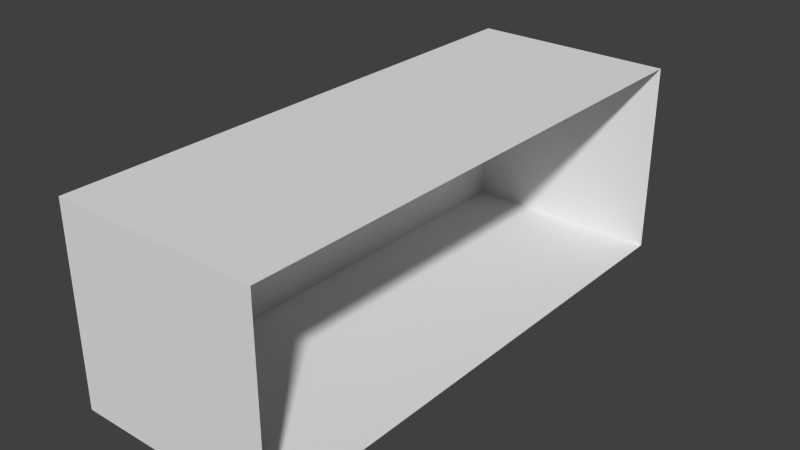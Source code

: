 # Source: block.blend  (saved by Blender 2.73.0; exported with 4.5.12 LTS)
import bpy
from mathutils import Matrix  # noqa: F401  (used for matrix-valued properties, if any)

bpy.ops.wm.read_factory_settings(use_empty=True)
scene = bpy.context.scene
scene.name = 'Scene'

# ---- collections
col_collection_1 = bpy.data.collections.new('Collection 1'); scene.collection.children.link(col_collection_1)

# ---- world
world_world = bpy.data.worlds.new('World'); scene.world = world_world
world_world.color = (0.05088, 0.05088, 0.05088)
world_world.use_sun_shadow = False
world_world.sun_shadow_jitter_overblur = 0.0
world_world.cycles.sampling_method = 'MANUAL'
world_world.cycles.sample_map_resolution = 256

# ---- meshes
me_cube = bpy.data.meshes.new('Cube')
me_cube.from_pydata([(-0.2738, -0.7235, -0.2587), (-0.2738, 0.7235, -0.2587), (0.2738, 0.7235, -0.2587), (0.2738, -0.7235, -0.2587), (-0.2738, -0.7235, 0.2587), (-0.2738, 0.7235, 0.2587), (0.2738, 0.7235, 0.2587), (0.2738, -0.7235, 0.2587)], [], [(5, 6, 2, 1), (7, 4, 0, 3), (0, 1, 2, 3), (7, 6, 5, 4), (2, 6, 7, 3)])
_uv = me_cube.uv_layers.new(name='UVMap')
_uv.uv.foreach_set('vector', [0.6418, 0.7255, 0.6418, 1.0, 0.3209, 1.0, 0.3209, 0.7255, 0.3209, 0.7255, 0.3209, 1.0, 7.392e-08, 1.0, 0.0, 0.7255, 0.0, 0.7255, 7.392e-08, 0.0, 0.3395, 5.976e-08, 0.3395, 0.7255, 0.6791, 5.976e-08, 0.6791, 0.7255, 0.3395, 0.7255, 0.3395, 0.0, 1.0, 0.7255, 0.6791, 0.7255, 0.6791, 1.195e-07, 1.0, 0.0])
me_cube.use_remesh_preserve_volume = False
me_cube.use_remesh_preserve_attributes = False
me_cube.use_mirror_vertex_groups = False
me_cube.update()

# ---- objects
ob_1_block = bpy.data.objects.new('1 Block', me_cube)

# ---- transforms, parenting, visibility, modifiers, constraints
ob_1_block.location = (0.0, 0.0, 0.0)
ob_1_block.rotation_euler = (0.0, -0.0, -3.142)
ob_1_block.lineart.crease_threshold = 0.0

# ---- collection membership
col_collection_1.objects.link(ob_1_block)

# ---- scene / render settings (as saved in the file)
scene.frame_start = 1; scene.frame_end = 250; scene.frame_set(1)
scene.render.engine = 'BLENDER_EEVEE_NEXT'
scene.render.resolution_percentage = 50
scene.render.dither_intensity = 0.0
scene.cycles.use_denoising = False
scene.cycles.samples = 10
scene.cycles.sampling_pattern = 'TABULATED_SOBOL'
scene.cycles.light_sampling_threshold = 0.0
scene.cycles.use_adaptive_sampling = False
scene.cycles.use_light_tree = False
scene.cycles.blur_glossy = 0.0
scene.cycles.pixel_filter_type = 'GAUSSIAN'
scene.cycles.sample_clamp_indirect = 0.0
scene.view_settings.view_transform = 'Standard'
bpy.context.view_layer.update()

# ---- added for rendering (the .blend has no active camera and no usable light): camera, sun
cam_auto = bpy.data.cameras.new('AutoCamera')
cam_auto.lens = 50.0
cam_auto.sensor_width = 36.0
cam_auto.clip_end = 1000.0
ob_auto_camera = bpy.data.objects.new('AutoCamera', cam_auto)
scene.collection.objects.link(ob_auto_camera)
ob_auto_camera.location = (1.50948, -1.81137, 1.20758)
ob_auto_camera.rotation_euler = (1.09748, -7.21219e-08, 0.694738)
scene.camera = ob_auto_camera
light_auto_sun = bpy.data.lights.new('AutoSun', 'SUN')
light_auto_sun.energy = 3.0
light_auto_sun.angle = 0.0523599
ob_auto_sun = bpy.data.objects.new('AutoSun', light_auto_sun)
scene.collection.objects.link(ob_auto_sun)
ob_auto_sun.rotation_euler = (0.872665, 0.174533, 0.523599)
bpy.context.view_layer.update()
